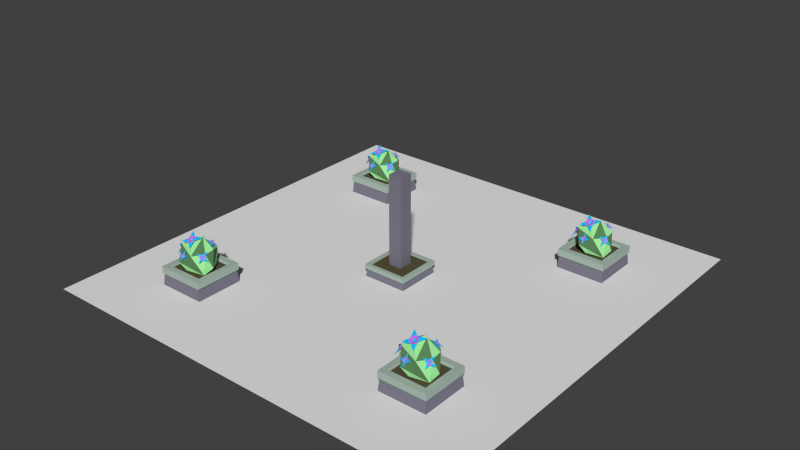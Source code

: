 # Source: GardenRoom_001.blend  (saved by Blender 2.78.0; exported with 4.5.12 LTS)
import bpy
from mathutils import Matrix  # noqa: F401  (used for matrix-valued properties, if any)

bpy.ops.wm.read_factory_settings(use_empty=True)
scene = bpy.context.scene
scene.name = 'Scene'

# ---- collections
col_collection_1 = bpy.data.collections.new('Collection 1'); scene.collection.children.link(col_collection_1)

# ---- materials (node trees are filled in below, after node groups)
mat_gardenwall00 = bpy.data.materials.new('GardenWall00')
mat_gardenwall00.alpha_threshold = 0.0
mat_gardenwall00.use_transparent_shadow = False
mat_gardenwall00.diffuse_color = (0.199, 0.1909, 0.2423, 1.0)
mat_gardenwall00.roughness = 0.5
mat_gardensoil = bpy.data.materials.new('GardenSoil')
mat_gardensoil.alpha_threshold = 0.0
mat_gardensoil.use_transparent_shadow = False
mat_gardensoil.diffuse_color = (0.09741, 0.08496, 0.04149, 1.0)
mat_gardensoil.roughness = 0.5
mat_gardenstone00 = bpy.data.materials.new('GardenStone00')
mat_gardenstone00.alpha_threshold = 0.0
mat_gardenstone00.use_transparent_shadow = False
mat_gardenstone00.diffuse_color = (0.3855, 0.4795, 0.4233, 1.0)
mat_gardenstone00.roughness = 0.5
mat_gardenleaf00 = bpy.data.materials.new('GardenLeaf00')
mat_gardenleaf00.alpha_threshold = 0.0
mat_gardenleaf00.use_transparent_shadow = False
mat_gardenleaf00.diffuse_color = (0.3667, 0.8469, 0.3448, 1.0)
mat_gardenleaf00.roughness = 0.5
mat_gardenleaf01 = bpy.data.materials.new('GardenLeaf01')
mat_gardenleaf01.alpha_threshold = 0.0
mat_gardenleaf01.use_transparent_shadow = False
mat_gardenleaf01.diffuse_color = (0.1092, 0.2423, 0.1031, 1.0)
mat_gardenleaf01.roughness = 0.5
mat_flower00 = bpy.data.materials.new('Flower00')
mat_flower00.alpha_threshold = 0.0
mat_flower00.use_transparent_shadow = False
mat_flower00.diffuse_color = (0.5457, 0.1603, 0.8, 1.0)
mat_flower00.roughness = 0.5
mat_flower01 = bpy.data.materials.new('Flower01')
mat_flower01.alpha_threshold = 0.0
mat_flower01.use_transparent_shadow = False
mat_flower01.diffuse_color = (0.0, 0.5452, 1.0, 1.0)
mat_flower01.roughness = 0.5

# ---- material node trees

# ---- world
world_world = bpy.data.worlds.new('World'); scene.world = world_world
world_world.color = (0.05088, 0.05088, 0.05088)
world_world.use_sun_shadow = False
world_world.sun_shadow_jitter_overblur = 0.0
world_world.cycles.sampling_method = 'NONE'
world_world.cycles.sample_map_resolution = 256

# ---- meshes
me_cube_023 = bpy.data.meshes.new('Cube.023')
me_cube_023.from_pydata([(-0.6008, 0.4902, -0.1709), (-0.1663, 0.4277, -0.4545), (-0.5992, 0.9434, 0.2443), (-0.413, 0.873, -0.5003), (0.06255, 1.147, -0.1709), (0.126, 0.4277, 0.08126), (-0.002558, 0.4902, 0.5601), (0.6292, 0.4277, 0.327), (-0.4985, 0.4277, 0.1546), (0.3729, 0.4902, -0.4518), (0.7381, 0.5417, -9.639e-07), (-0.2281, 0.6936, 0.6923), (-0.7381, 0.6936, -9.592e-07), (0.227, 0.7882, -0.6203), (0.6008, 0.9434, -0.1709), (0.249, 0.8924, 0.5368), (0.6103, 0.9109, 0.1894), (-0.2962, 1.131, -9.977e-07), (-0.9855, 1.426e-07, 0.875), (-0.9387, 0.3, 0.8334), (-0.9855, -1.426e-07, -0.875), (-0.9387, 0.3, -0.8334), (0.9855, 1.426e-07, 0.875), (0.9387, 0.3, 0.8334), (0.9855, -1.426e-07, -0.875), (0.9387, 0.3, -0.8334), (-0.9878, 0.3069, 0.877), (-0.9878, 0.3069, -0.877), (0.9878, 0.3069, -0.877), (0.9878, 0.3069, 0.877), (-0.7293, 0.4277, 0.6185), (-0.7293, 0.4277, -0.6185), (0.7293, 0.4277, -0.6185), (0.7293, 0.4277, 0.6185), (-0.9878, 0.4772, 0.877), (-0.9878, 0.4772, -0.877), (0.9878, 0.4772, -0.877), (0.9878, 0.4772, 0.877), (-0.7701, 0.4772, 0.6594), (-0.7701, 0.4772, -0.6594), (0.7701, 0.4772, -0.6594), (0.7701, 0.4772, 0.6594), (-0.6186, 0.9222, -0.1056), (-0.7666, 0.646, -0.1388), (-0.6678, 0.9624, 0.2853), (-0.8347, 0.6724, 0.2967), (-0.6843, 0.8401, 0.07046), (-0.6992, 0.7989, 0.01483), (-0.7277, 0.7658, 0.07624), (-0.7176, 0.8063, 0.1329), (-0.6699, 0.7946, 0.07975), (-0.7654, 0.7478, -0.01485), (-0.6978, 0.8633, -0.02317), (-0.7067, 0.837, 0.1154), (-0.751, 0.776, 0.1335), (-0.7268, 0.7726, 0.02915), (-0.7719, 0.7304, 0.08348), (-0.6942, 0.8366, 0.01816), (-0.7105, 0.7986, -0.04313), (-0.7263, 0.8728, 0.1528), (-0.6758, 0.8851, 0.04677), (-0.7476, 0.8084, 0.1881), (-0.7849, 0.7664, 0.1693), (0.2198, 0.9135, -0.5711), (0.1113, 0.7477, -0.7337), (-0.09331, 0.9409, -0.4589), (-0.2092, 0.7745, -0.621), (0.02149, 0.8611, -0.5729), (0.04611, 0.8379, -0.6059), (-0.005455, 0.8213, -0.6117), (-0.03007, 0.8445, -0.5786), (0.01607, 0.8305, -0.5735), (0.04476, 0.8139, -0.6649), (0.09388, 0.8807, -0.6004), (-0.01238, 0.8631, -0.5705), (-0.03385, 0.8305, -0.601), (0.02741, 0.8256, -0.624), (-0.0231, 0.8043, -0.6418), (0.04716, 0.8565, -0.592), (0.0927, 0.8423, -0.6282), (-0.03611, 0.8903, -0.5563), (0.04224, 0.89, -0.5604), (-0.07466, 0.853, -0.5725), (-0.08215, 0.8242, -0.6201), (0.1449, 1.102, -0.2094), (0.4849, 1.018, -0.1435), (0.1653, 1.012, -0.5181), (0.5048, 0.929, -0.4454), (0.2794, 1.022, -0.3358), (0.3199, 1.024, -0.2896), (0.3658, 1.002, -0.3189), (0.325, 1.001, -0.3657), (0.3088, 0.9962, -0.3167), (0.401, 1.029, -0.2559), (0.2633, 1.062, -0.2876), (0.2929, 1.015, -0.3648), (0.3595, 0.9994, -0.3518), (0.3571, 1.018, -0.2916), (0.4171, 0.999, -0.3063), (0.2896, 1.033, -0.3059), (0.3284, 1.042, -0.2481), (0.2698, 1.026, -0.4097), (0.2406, 1.04, -0.3491), (0.3348, 0.9964, -0.4093), (0.4055, 0.9932, -0.3808), (-0.2439, 1.021, -0.4916), (-0.503, 0.8553, -0.486), (-0.3245, 1.076, -0.1812), (-0.5854, 0.9124, -0.1686), (-0.3797, 0.9824, -0.3309), (-0.4012, 0.9558, -0.3676), (-0.4422, 0.9428, -0.3287), (-0.4208, 0.9694, -0.2921), (-0.3901, 0.9505, -0.3191), (-0.4662, 0.9309, -0.3982), (-0.3641, 0.9955, -0.4018), (-0.4001, 0.987, -0.3017), (-0.4493, 0.9559, -0.3), (-0.4324, 0.9443, -0.3606), (-0.4862, 0.9267, -0.3317), (-0.3833, 0.9755, -0.3623), (-0.4001, 0.954, -0.4131), (-0.398, 1.017, -0.2765), (-0.3551, 1.01, -0.3363), (-0.4369, 0.9871, -0.2498), (-0.4978, 0.9542, -0.273), (0.1651, 1.178, -0.0692), (-0.4276, 1.214, -0.1733), (0.03418, 1.011, 0.3979), (-0.5534, 1.044, 0.3001), (-0.1294, 1.109, 0.115), (-0.1893, 1.126, 0.05965), (-0.2596, 1.108, 0.1067), (-0.1987, 1.091, 0.1602), (-0.1915, 1.084, 0.09232), (-0.3108, 1.162, 0.01819), (-0.06402, 1.163, 0.03925), (-0.1339, 1.099, 0.1751), (-0.2376, 1.096, 0.139), (-0.2272, 1.125, 0.0677), (-0.3592, 1.117, 0.1084), (-0.1271, 1.134, 0.07123), (-0.1803, 1.163, -0.01123), (-0.07567, 1.093, 0.2391), (-0.02889, 1.115, 0.1398), (-0.1961, 1.071, 0.2516), (-0.3264, 1.095, 0.2147), (0.4032, 0.9593, 0.3882), (0.554, 0.7549, 0.4558), (0.6105, 0.9696, 0.1075), (0.7568, 0.765, 0.1812), (0.5572, 0.8874, 0.2729), (0.5517, 0.8598, 0.3154), (0.5963, 0.8352, 0.2899), (0.6028, 0.8624, 0.2463), (0.5533, 0.8519, 0.2662), (0.5848, 0.8235, 0.3676), (0.527, 0.9068, 0.3359), (0.5856, 0.8836, 0.2498), (0.6187, 0.844, 0.2626), (0.5764, 0.8419, 0.3199), (0.6212, 0.8102, 0.3114), (0.5468, 0.882, 0.3045), (0.534, 0.8581, 0.3624), (0.6081, 0.9117, 0.2246), (0.5483, 0.9169, 0.2683), (0.6403, 0.8665, 0.2164), (0.6667, 0.83, 0.2541), (-0.3818, 0.8035, 0.5598), (-0.09116, 0.7205, 0.7366), (-0.1473, 0.9556, 0.4171), (0.1362, 0.8705, 0.5956), (-0.1577, 0.8454, 0.5519), (-0.1485, 0.8164, 0.5919), (-0.08359, 0.8248, 0.5968), (-0.09128, 0.8542, 0.5564), (-0.1131, 0.822, 0.5531), (-0.1145, 0.7963, 0.6597), (-0.2283, 0.832, 0.5865), (-0.1264, 0.8612, 0.5465), (-0.07208, 0.8442, 0.5817), (-0.1168, 0.8144, 0.6113), (-0.05181, 0.8149, 0.6322), (-0.1724, 0.8309, 0.575), (-0.18, 0.8016, 0.6201), (-0.1376, 0.8929, 0.5286), (-0.1957, 0.8616, 0.5368), (-0.06266, 0.8791, 0.5473), (-0.02435, 0.859, 0.6)], [], [(5, 8, 1), (0, 8, 12), (1, 0, 3), (1, 3, 13), (9, 13, 10), (2, 15, 17), (3, 2, 17), (13, 3, 4), (16, 14, 4), (14, 13, 4), (4, 3, 17), (17, 15, 4), (15, 16, 4), (10, 13, 14), (12, 2, 3), (11, 15, 2), (7, 16, 15), (7, 10, 16), (10, 14, 16), (9, 1, 13), (3, 0, 12), (12, 11, 2), (12, 8, 11), (8, 6, 11), (11, 7, 15), (11, 6, 7), (7, 9, 10), (5, 1, 9), (1, 8, 0), (5, 6, 8), (7, 5, 9), (5, 7, 6), (18, 19, 21, 20), (20, 21, 25, 24), (24, 25, 23, 22), (22, 23, 19, 18), (20, 24, 22, 18), (21, 19, 26, 27), (26, 29, 37, 34), (19, 23, 29, 26), (25, 21, 27, 28), (23, 25, 28, 29), (32, 31, 30, 33), (28, 27, 35, 36), (29, 28, 36, 37), (27, 26, 34, 35), (38, 39, 35, 34), (39, 40, 36, 35), (40, 41, 37, 36), (41, 38, 34, 37), (30, 31, 39, 38), (31, 32, 40, 39), (32, 33, 41, 40), (33, 30, 38, 41), (56, 45, 62), (61, 44, 59), (47, 50, 57), (48, 50, 55), (46, 50, 53), (58, 43, 51), (49, 50, 54), (60, 42, 52), (43, 56, 51), (50, 47, 55), (42, 58, 52), (50, 46, 57), (50, 49, 53), (44, 60, 59), (45, 61, 62), (50, 48, 54), (48, 55, 51, 56), (55, 47, 58, 51), (47, 57, 52, 58), (57, 46, 60, 52), (53, 49, 61, 59), (46, 53, 59, 60), (49, 54, 62, 61), (54, 48, 56, 62), (77, 66, 83), (82, 65, 80), (68, 71, 78), (69, 71, 76), (67, 71, 74), (79, 64, 72), (70, 71, 75), (81, 63, 73), (64, 77, 72), (71, 68, 76), (63, 79, 73), (71, 67, 78), (71, 70, 74), (65, 81, 80), (66, 82, 83), (71, 69, 75), (69, 76, 72, 77), (76, 68, 79, 72), (68, 78, 73, 79), (78, 67, 81, 73), (74, 70, 82, 80), (67, 74, 80, 81), (70, 75, 83, 82), (75, 69, 77, 83), (98, 87, 104), (103, 86, 101), (89, 92, 99), (90, 92, 97), (88, 92, 95), (100, 85, 93), (91, 92, 96), (102, 84, 94), (85, 98, 93), (92, 89, 97), (84, 100, 94), (92, 88, 99), (92, 91, 95), (86, 102, 101), (87, 103, 104), (92, 90, 96), (90, 97, 93, 98), (97, 89, 100, 93), (89, 99, 94, 100), (99, 88, 102, 94), (95, 91, 103, 101), (88, 95, 101, 102), (91, 96, 104, 103), (96, 90, 98, 104), (119, 108, 125), (124, 107, 122), (110, 113, 120), (111, 113, 118), (109, 113, 116), (121, 106, 114), (112, 113, 117), (123, 105, 115), (106, 119, 114), (113, 110, 118), (105, 121, 115), (113, 109, 120), (113, 112, 116), (107, 123, 122), (108, 124, 125), (113, 111, 117), (111, 118, 114, 119), (118, 110, 121, 114), (110, 120, 115, 121), (120, 109, 123, 115), (116, 112, 124, 122), (109, 116, 122, 123), (112, 117, 125, 124), (117, 111, 119, 125), (140, 129, 146), (145, 128, 143), (131, 134, 141), (132, 134, 139), (130, 134, 137), (142, 127, 135), (133, 134, 138), (144, 126, 136), (127, 140, 135), (134, 131, 139), (126, 142, 136), (134, 130, 141), (134, 133, 137), (128, 144, 143), (129, 145, 146), (134, 132, 138), (132, 139, 135, 140), (139, 131, 142, 135), (131, 141, 136, 142), (141, 130, 144, 136), (137, 133, 145, 143), (130, 137, 143, 144), (133, 138, 146, 145), (138, 132, 140, 146), (161, 150, 167), (166, 149, 164), (152, 155, 162), (153, 155, 160), (151, 155, 158), (163, 148, 156), (154, 155, 159), (165, 147, 157), (148, 161, 156), (155, 152, 160), (147, 163, 157), (155, 151, 162), (155, 154, 158), (149, 165, 164), (150, 166, 167), (155, 153, 159), (153, 160, 156, 161), (160, 152, 163, 156), (152, 162, 157, 163), (162, 151, 165, 157), (158, 154, 166, 164), (151, 158, 164, 165), (154, 159, 167, 166), (159, 153, 161, 167), (182, 171, 188), (187, 170, 185), (173, 176, 183), (174, 176, 181), (172, 176, 179), (184, 169, 177), (175, 176, 180), (186, 168, 178), (169, 182, 177), (176, 173, 181), (168, 184, 178), (176, 172, 183), (176, 175, 179), (170, 186, 185), (171, 187, 188), (176, 174, 180), (174, 181, 177, 182), (181, 173, 184, 177), (173, 183, 178, 184), (183, 172, 186, 178), (179, 175, 187, 185), (172, 179, 185, 186), (175, 180, 188, 187), (180, 174, 182, 188)])
me_cube_023.polygons.foreach_set('material_index', [4, 3, 4, 4, 3, 3, 3, 4, 3, 3, 3, 3, 4, 4, 4, 4, 3, 3, 4, 3, 3, 4, 4, 3, 4, 3, 4, 4, 4, 4, 4, 4, 0, 0, 0, 0, 0, 2, 2, 2, 2, 2, 1, 2, 2, 2, 2, 2, 2, 2, 2, 2, 2, 2, 6, 6, 6, 6, 6, 6, 6, 6, 6, 6, 6, 6, 6, 6, 6, 6, 5, 5, 5, 5, 5, 5, 5, 5, 6, 6, 6, 6, 6, 6, 6, 6, 6, 6, 6, 6, 6, 6, 6, 6, 5, 5, 5, 5, 5, 5, 5, 5, 6, 6, 6, 6, 6, 6, 6, 6, 6, 6, 6, 6, 6, 6, 6, 6, 5, 5, 5, 5, 5, 5, 5, 5, 6, 6, 6, 6, 6, 6, 6, 6, 6, 6, 6, 6, 6, 6, 6, 6, 5, 5, 5, 5, 5, 5, 5, 5, 6, 6, 6, 6, 6, 6, 6, 6, 6, 6, 6, 6, 6, 6, 6, 6, 5, 5, 5, 5, 5, 5, 5, 5, 6, 6, 6, 6, 6, 6, 6, 6, 6, 6, 6, 6, 6, 6, 6, 6, 5, 5, 5, 5, 5, 5, 5, 5, 6, 6, 6, 6, 6, 6, 6, 6, 6, 6, 6, 6, 6, 6, 6, 6, 5, 5, 5, 5, 5, 5, 5, 5])
me_cube_023.materials.append(mat_gardenwall00)
me_cube_023.materials.append(mat_gardensoil)
me_cube_023.materials.append(mat_gardenstone00)
me_cube_023.materials.append(mat_gardenleaf00)
me_cube_023.materials.append(mat_gardenleaf01)
me_cube_023.materials.append(mat_flower00)
me_cube_023.materials.append(mat_flower01)
me_cube_023.use_remesh_preserve_volume = False
me_cube_023.use_remesh_preserve_attributes = False
me_cube_023.use_mirror_vertex_groups = False
me_cube_023.update()
me_cube_022 = bpy.data.meshes.new('Cube.022')
me_cube_022.from_pydata([(-0.6008, 0.4902, -0.1709), (-0.1663, 0.4277, -0.4545), (-0.5992, 0.9434, 0.2443), (-0.413, 0.873, -0.5003), (0.06255, 1.147, -0.1709), (0.126, 0.4277, 0.08126), (-0.002558, 0.4902, 0.5601), (0.6292, 0.4277, 0.327), (-0.4985, 0.4277, 0.1546), (0.3729, 0.4902, -0.4518), (0.7381, 0.5417, -9.639e-07), (-0.2281, 0.6936, 0.6923), (-0.7381, 0.6936, -9.592e-07), (0.227, 0.7882, -0.6203), (0.6008, 0.9434, -0.1709), (0.249, 0.8924, 0.5368), (0.6103, 0.9109, 0.1894), (-0.2962, 1.131, -9.977e-07), (-0.9855, 1.426e-07, 0.875), (-0.9387, 0.3, 0.8334), (-0.9855, -1.426e-07, -0.875), (-0.9387, 0.3, -0.8334), (0.9855, 1.426e-07, 0.875), (0.9387, 0.3, 0.8334), (0.9855, -1.426e-07, -0.875), (0.9387, 0.3, -0.8334), (-0.9878, 0.3069, 0.877), (-0.9878, 0.3069, -0.877), (0.9878, 0.3069, -0.877), (0.9878, 0.3069, 0.877), (-0.7293, 0.4277, 0.6185), (-0.7293, 0.4277, -0.6185), (0.7293, 0.4277, -0.6185), (0.7293, 0.4277, 0.6185), (-0.9878, 0.4772, 0.877), (-0.9878, 0.4772, -0.877), (0.9878, 0.4772, -0.877), (0.9878, 0.4772, 0.877), (-0.7701, 0.4772, 0.6594), (-0.7701, 0.4772, -0.6594), (0.7701, 0.4772, -0.6594), (0.7701, 0.4772, 0.6594), (-0.6186, 0.9222, -0.1056), (-0.7666, 0.646, -0.1388), (-0.6678, 0.9624, 0.2853), (-0.8347, 0.6724, 0.2967), (-0.6843, 0.8401, 0.07046), (-0.6992, 0.7989, 0.01483), (-0.7277, 0.7658, 0.07624), (-0.7176, 0.8063, 0.1329), (-0.6699, 0.7946, 0.07975), (-0.7654, 0.7478, -0.01485), (-0.6978, 0.8633, -0.02317), (-0.7067, 0.837, 0.1154), (-0.751, 0.776, 0.1335), (-0.7268, 0.7726, 0.02915), (-0.7719, 0.7304, 0.08348), (-0.6942, 0.8366, 0.01816), (-0.7105, 0.7986, -0.04313), (-0.7263, 0.8728, 0.1528), (-0.6758, 0.8851, 0.04677), (-0.7476, 0.8084, 0.1881), (-0.7849, 0.7664, 0.1693), (0.2198, 0.9135, -0.5711), (0.1113, 0.7477, -0.7337), (-0.09331, 0.9409, -0.4589), (-0.2092, 0.7745, -0.621), (0.02149, 0.8611, -0.5729), (0.04611, 0.8379, -0.6059), (-0.005455, 0.8213, -0.6117), (-0.03007, 0.8445, -0.5786), (0.01607, 0.8305, -0.5735), (0.04476, 0.8139, -0.6649), (0.09388, 0.8807, -0.6004), (-0.01238, 0.8631, -0.5705), (-0.03385, 0.8305, -0.601), (0.02741, 0.8256, -0.624), (-0.0231, 0.8043, -0.6418), (0.04716, 0.8565, -0.592), (0.0927, 0.8423, -0.6282), (-0.03611, 0.8903, -0.5563), (0.04224, 0.89, -0.5604), (-0.07466, 0.853, -0.5725), (-0.08215, 0.8242, -0.6201), (0.1449, 1.102, -0.2094), (0.4849, 1.018, -0.1435), (0.1653, 1.012, -0.5181), (0.5048, 0.929, -0.4454), (0.2794, 1.022, -0.3358), (0.3199, 1.024, -0.2896), (0.3658, 1.002, -0.3189), (0.325, 1.001, -0.3657), (0.3088, 0.9962, -0.3167), (0.401, 1.029, -0.2559), (0.2633, 1.062, -0.2876), (0.2929, 1.015, -0.3648), (0.3595, 0.9994, -0.3518), (0.3571, 1.018, -0.2916), (0.4171, 0.999, -0.3063), (0.2896, 1.033, -0.3059), (0.3284, 1.042, -0.2481), (0.2698, 1.026, -0.4097), (0.2406, 1.04, -0.3491), (0.3348, 0.9964, -0.4093), (0.4055, 0.9932, -0.3808), (-0.2439, 1.021, -0.4916), (-0.503, 0.8553, -0.486), (-0.3245, 1.076, -0.1812), (-0.5854, 0.9124, -0.1686), (-0.3797, 0.9824, -0.3309), (-0.4012, 0.9558, -0.3676), (-0.4422, 0.9428, -0.3287), (-0.4208, 0.9694, -0.2921), (-0.3901, 0.9505, -0.3191), (-0.4662, 0.9309, -0.3982), (-0.3641, 0.9955, -0.4018), (-0.4001, 0.987, -0.3017), (-0.4493, 0.9559, -0.3), (-0.4324, 0.9443, -0.3606), (-0.4862, 0.9267, -0.3317), (-0.3833, 0.9755, -0.3623), (-0.4001, 0.954, -0.4131), (-0.398, 1.017, -0.2765), (-0.3551, 1.01, -0.3363), (-0.4369, 0.9871, -0.2498), (-0.4978, 0.9542, -0.273), (0.1651, 1.178, -0.0692), (-0.4276, 1.214, -0.1733), (0.03418, 1.011, 0.3979), (-0.5534, 1.044, 0.3001), (-0.1294, 1.109, 0.115), (-0.1893, 1.126, 0.05965), (-0.2596, 1.108, 0.1067), (-0.1987, 1.091, 0.1602), (-0.1915, 1.084, 0.09232), (-0.3108, 1.162, 0.01819), (-0.06402, 1.163, 0.03925), (-0.1339, 1.099, 0.1751), (-0.2376, 1.096, 0.139), (-0.2272, 1.125, 0.0677), (-0.3592, 1.117, 0.1084), (-0.1271, 1.134, 0.07123), (-0.1803, 1.163, -0.01123), (-0.07567, 1.093, 0.2391), (-0.02889, 1.115, 0.1398), (-0.1961, 1.071, 0.2516), (-0.3264, 1.095, 0.2147), (0.4032, 0.9593, 0.3882), (0.554, 0.7549, 0.4558), (0.6105, 0.9696, 0.1075), (0.7568, 0.765, 0.1812), (0.5572, 0.8874, 0.2729), (0.5517, 0.8598, 0.3154), (0.5963, 0.8352, 0.2899), (0.6028, 0.8624, 0.2463), (0.5533, 0.8519, 0.2662), (0.5848, 0.8235, 0.3676), (0.527, 0.9068, 0.3359), (0.5856, 0.8836, 0.2498), (0.6187, 0.844, 0.2626), (0.5764, 0.8419, 0.3199), (0.6212, 0.8102, 0.3114), (0.5468, 0.882, 0.3045), (0.534, 0.8581, 0.3624), (0.6081, 0.9117, 0.2246), (0.5483, 0.9169, 0.2683), (0.6403, 0.8665, 0.2164), (0.6667, 0.83, 0.2541), (-0.3818, 0.8035, 0.5598), (-0.09116, 0.7205, 0.7366), (-0.1473, 0.9556, 0.4171), (0.1362, 0.8705, 0.5956), (-0.1577, 0.8454, 0.5519), (-0.1485, 0.8164, 0.5919), (-0.08359, 0.8248, 0.5968), (-0.09128, 0.8542, 0.5564), (-0.1131, 0.822, 0.5531), (-0.1145, 0.7963, 0.6597), (-0.2283, 0.832, 0.5865), (-0.1264, 0.8612, 0.5465), (-0.07208, 0.8442, 0.5817), (-0.1168, 0.8144, 0.6113), (-0.05181, 0.8149, 0.6322), (-0.1724, 0.8309, 0.575), (-0.18, 0.8016, 0.6201), (-0.1376, 0.8929, 0.5286), (-0.1957, 0.8616, 0.5368), (-0.06266, 0.8791, 0.5473), (-0.02435, 0.859, 0.6)], [], [(5, 8, 1), (0, 8, 12), (1, 0, 3), (1, 3, 13), (9, 13, 10), (2, 15, 17), (3, 2, 17), (13, 3, 4), (16, 14, 4), (14, 13, 4), (4, 3, 17), (17, 15, 4), (15, 16, 4), (10, 13, 14), (12, 2, 3), (11, 15, 2), (7, 16, 15), (7, 10, 16), (10, 14, 16), (9, 1, 13), (3, 0, 12), (12, 11, 2), (12, 8, 11), (8, 6, 11), (11, 7, 15), (11, 6, 7), (7, 9, 10), (5, 1, 9), (1, 8, 0), (5, 6, 8), (7, 5, 9), (5, 7, 6), (18, 19, 21, 20), (20, 21, 25, 24), (24, 25, 23, 22), (22, 23, 19, 18), (20, 24, 22, 18), (21, 19, 26, 27), (26, 29, 37, 34), (19, 23, 29, 26), (25, 21, 27, 28), (23, 25, 28, 29), (32, 31, 30, 33), (28, 27, 35, 36), (29, 28, 36, 37), (27, 26, 34, 35), (38, 39, 35, 34), (39, 40, 36, 35), (40, 41, 37, 36), (41, 38, 34, 37), (30, 31, 39, 38), (31, 32, 40, 39), (32, 33, 41, 40), (33, 30, 38, 41), (56, 45, 62), (61, 44, 59), (47, 50, 57), (48, 50, 55), (46, 50, 53), (58, 43, 51), (49, 50, 54), (60, 42, 52), (43, 56, 51), (50, 47, 55), (42, 58, 52), (50, 46, 57), (50, 49, 53), (44, 60, 59), (45, 61, 62), (50, 48, 54), (48, 55, 51, 56), (55, 47, 58, 51), (47, 57, 52, 58), (57, 46, 60, 52), (53, 49, 61, 59), (46, 53, 59, 60), (49, 54, 62, 61), (54, 48, 56, 62), (77, 66, 83), (82, 65, 80), (68, 71, 78), (69, 71, 76), (67, 71, 74), (79, 64, 72), (70, 71, 75), (81, 63, 73), (64, 77, 72), (71, 68, 76), (63, 79, 73), (71, 67, 78), (71, 70, 74), (65, 81, 80), (66, 82, 83), (71, 69, 75), (69, 76, 72, 77), (76, 68, 79, 72), (68, 78, 73, 79), (78, 67, 81, 73), (74, 70, 82, 80), (67, 74, 80, 81), (70, 75, 83, 82), (75, 69, 77, 83), (98, 87, 104), (103, 86, 101), (89, 92, 99), (90, 92, 97), (88, 92, 95), (100, 85, 93), (91, 92, 96), (102, 84, 94), (85, 98, 93), (92, 89, 97), (84, 100, 94), (92, 88, 99), (92, 91, 95), (86, 102, 101), (87, 103, 104), (92, 90, 96), (90, 97, 93, 98), (97, 89, 100, 93), (89, 99, 94, 100), (99, 88, 102, 94), (95, 91, 103, 101), (88, 95, 101, 102), (91, 96, 104, 103), (96, 90, 98, 104), (119, 108, 125), (124, 107, 122), (110, 113, 120), (111, 113, 118), (109, 113, 116), (121, 106, 114), (112, 113, 117), (123, 105, 115), (106, 119, 114), (113, 110, 118), (105, 121, 115), (113, 109, 120), (113, 112, 116), (107, 123, 122), (108, 124, 125), (113, 111, 117), (111, 118, 114, 119), (118, 110, 121, 114), (110, 120, 115, 121), (120, 109, 123, 115), (116, 112, 124, 122), (109, 116, 122, 123), (112, 117, 125, 124), (117, 111, 119, 125), (140, 129, 146), (145, 128, 143), (131, 134, 141), (132, 134, 139), (130, 134, 137), (142, 127, 135), (133, 134, 138), (144, 126, 136), (127, 140, 135), (134, 131, 139), (126, 142, 136), (134, 130, 141), (134, 133, 137), (128, 144, 143), (129, 145, 146), (134, 132, 138), (132, 139, 135, 140), (139, 131, 142, 135), (131, 141, 136, 142), (141, 130, 144, 136), (137, 133, 145, 143), (130, 137, 143, 144), (133, 138, 146, 145), (138, 132, 140, 146), (161, 150, 167), (166, 149, 164), (152, 155, 162), (153, 155, 160), (151, 155, 158), (163, 148, 156), (154, 155, 159), (165, 147, 157), (148, 161, 156), (155, 152, 160), (147, 163, 157), (155, 151, 162), (155, 154, 158), (149, 165, 164), (150, 166, 167), (155, 153, 159), (153, 160, 156, 161), (160, 152, 163, 156), (152, 162, 157, 163), (162, 151, 165, 157), (158, 154, 166, 164), (151, 158, 164, 165), (154, 159, 167, 166), (159, 153, 161, 167), (182, 171, 188), (187, 170, 185), (173, 176, 183), (174, 176, 181), (172, 176, 179), (184, 169, 177), (175, 176, 180), (186, 168, 178), (169, 182, 177), (176, 173, 181), (168, 184, 178), (176, 172, 183), (176, 175, 179), (170, 186, 185), (171, 187, 188), (176, 174, 180), (174, 181, 177, 182), (181, 173, 184, 177), (173, 183, 178, 184), (183, 172, 186, 178), (179, 175, 187, 185), (172, 179, 185, 186), (175, 180, 188, 187), (180, 174, 182, 188)])
me_cube_022.polygons.foreach_set('material_index', [4, 3, 4, 4, 3, 3, 3, 4, 3, 3, 3, 3, 4, 4, 4, 4, 3, 3, 4, 3, 3, 4, 4, 3, 4, 3, 4, 4, 4, 4, 4, 4, 0, 0, 0, 0, 0, 2, 2, 2, 2, 2, 1, 2, 2, 2, 2, 2, 2, 2, 2, 2, 2, 2, 6, 6, 6, 6, 6, 6, 6, 6, 6, 6, 6, 6, 6, 6, 6, 6, 5, 5, 5, 5, 5, 5, 5, 5, 6, 6, 6, 6, 6, 6, 6, 6, 6, 6, 6, 6, 6, 6, 6, 6, 5, 5, 5, 5, 5, 5, 5, 5, 6, 6, 6, 6, 6, 6, 6, 6, 6, 6, 6, 6, 6, 6, 6, 6, 5, 5, 5, 5, 5, 5, 5, 5, 6, 6, 6, 6, 6, 6, 6, 6, 6, 6, 6, 6, 6, 6, 6, 6, 5, 5, 5, 5, 5, 5, 5, 5, 6, 6, 6, 6, 6, 6, 6, 6, 6, 6, 6, 6, 6, 6, 6, 6, 5, 5, 5, 5, 5, 5, 5, 5, 6, 6, 6, 6, 6, 6, 6, 6, 6, 6, 6, 6, 6, 6, 6, 6, 5, 5, 5, 5, 5, 5, 5, 5, 6, 6, 6, 6, 6, 6, 6, 6, 6, 6, 6, 6, 6, 6, 6, 6, 5, 5, 5, 5, 5, 5, 5, 5])
me_cube_022.materials.append(mat_gardenwall00)
me_cube_022.materials.append(mat_gardensoil)
me_cube_022.materials.append(mat_gardenstone00)
me_cube_022.materials.append(mat_gardenleaf00)
me_cube_022.materials.append(mat_gardenleaf01)
me_cube_022.materials.append(mat_flower00)
me_cube_022.materials.append(mat_flower01)
me_cube_022.use_remesh_preserve_volume = False
me_cube_022.use_remesh_preserve_attributes = False
me_cube_022.use_mirror_vertex_groups = False
me_cube_022.update()
me_cube_021 = bpy.data.meshes.new('Cube.021')
me_cube_021.from_pydata([(-0.6008, 0.4902, -0.1709), (-0.1663, 0.4277, -0.4545), (-0.5992, 0.9434, 0.2443), (-0.413, 0.873, -0.5003), (0.06255, 1.147, -0.1709), (0.126, 0.4277, 0.08126), (-0.002558, 0.4902, 0.5601), (0.6292, 0.4277, 0.327), (-0.4985, 0.4277, 0.1546), (0.3729, 0.4902, -0.4518), (0.7381, 0.5417, -9.639e-07), (-0.2281, 0.6936, 0.6923), (-0.7381, 0.6936, -9.592e-07), (0.227, 0.7882, -0.6203), (0.6008, 0.9434, -0.1709), (0.249, 0.8924, 0.5368), (0.6103, 0.9109, 0.1894), (-0.2962, 1.131, -9.977e-07), (-0.9855, 1.426e-07, 0.875), (-0.9387, 0.3, 0.8334), (-0.9855, -1.426e-07, -0.875), (-0.9387, 0.3, -0.8334), (0.9855, 1.426e-07, 0.875), (0.9387, 0.3, 0.8334), (0.9855, -1.426e-07, -0.875), (0.9387, 0.3, -0.8334), (-0.9878, 0.3069, 0.877), (-0.9878, 0.3069, -0.877), (0.9878, 0.3069, -0.877), (0.9878, 0.3069, 0.877), (-0.7293, 0.4277, 0.6185), (-0.7293, 0.4277, -0.6185), (0.7293, 0.4277, -0.6185), (0.7293, 0.4277, 0.6185), (-0.9878, 0.4772, 0.877), (-0.9878, 0.4772, -0.877), (0.9878, 0.4772, -0.877), (0.9878, 0.4772, 0.877), (-0.7701, 0.4772, 0.6594), (-0.7701, 0.4772, -0.6594), (0.7701, 0.4772, -0.6594), (0.7701, 0.4772, 0.6594), (-0.6186, 0.9222, -0.1056), (-0.7666, 0.646, -0.1388), (-0.6678, 0.9624, 0.2853), (-0.8347, 0.6724, 0.2967), (-0.6843, 0.8401, 0.07046), (-0.6992, 0.7989, 0.01483), (-0.7277, 0.7658, 0.07624), (-0.7176, 0.8063, 0.1329), (-0.6699, 0.7946, 0.07975), (-0.7654, 0.7478, -0.01485), (-0.6978, 0.8633, -0.02317), (-0.7067, 0.837, 0.1154), (-0.751, 0.776, 0.1335), (-0.7268, 0.7726, 0.02915), (-0.7719, 0.7304, 0.08348), (-0.6942, 0.8366, 0.01816), (-0.7105, 0.7986, -0.04313), (-0.7263, 0.8728, 0.1528), (-0.6758, 0.8851, 0.04677), (-0.7476, 0.8084, 0.1881), (-0.7849, 0.7664, 0.1693), (0.2198, 0.9135, -0.5711), (0.1113, 0.7477, -0.7337), (-0.09331, 0.9409, -0.4589), (-0.2092, 0.7745, -0.621), (0.02149, 0.8611, -0.5729), (0.04611, 0.8379, -0.6059), (-0.005455, 0.8213, -0.6117), (-0.03007, 0.8445, -0.5786), (0.01607, 0.8305, -0.5735), (0.04476, 0.8139, -0.6649), (0.09388, 0.8807, -0.6004), (-0.01238, 0.8631, -0.5705), (-0.03385, 0.8305, -0.601), (0.02741, 0.8256, -0.624), (-0.0231, 0.8043, -0.6418), (0.04716, 0.8565, -0.592), (0.0927, 0.8423, -0.6282), (-0.03611, 0.8903, -0.5563), (0.04224, 0.89, -0.5604), (-0.07466, 0.853, -0.5725), (-0.08215, 0.8242, -0.6201), (0.1449, 1.102, -0.2094), (0.4849, 1.018, -0.1435), (0.1653, 1.012, -0.5181), (0.5048, 0.929, -0.4454), (0.2794, 1.022, -0.3358), (0.3199, 1.024, -0.2896), (0.3658, 1.002, -0.3189), (0.325, 1.001, -0.3657), (0.3088, 0.9962, -0.3167), (0.401, 1.029, -0.2559), (0.2633, 1.062, -0.2876), (0.2929, 1.015, -0.3648), (0.3595, 0.9994, -0.3518), (0.3571, 1.018, -0.2916), (0.4171, 0.999, -0.3063), (0.2896, 1.033, -0.3059), (0.3284, 1.042, -0.2481), (0.2698, 1.026, -0.4097), (0.2406, 1.04, -0.3491), (0.3348, 0.9964, -0.4093), (0.4055, 0.9932, -0.3808), (-0.2439, 1.021, -0.4916), (-0.503, 0.8553, -0.486), (-0.3245, 1.076, -0.1812), (-0.5854, 0.9124, -0.1686), (-0.3797, 0.9824, -0.3309), (-0.4012, 0.9558, -0.3676), (-0.4422, 0.9428, -0.3287), (-0.4208, 0.9694, -0.2921), (-0.3901, 0.9505, -0.3191), (-0.4662, 0.9309, -0.3982), (-0.3641, 0.9955, -0.4018), (-0.4001, 0.987, -0.3017), (-0.4493, 0.9559, -0.3), (-0.4324, 0.9443, -0.3606), (-0.4862, 0.9267, -0.3317), (-0.3833, 0.9755, -0.3623), (-0.4001, 0.954, -0.4131), (-0.398, 1.017, -0.2765), (-0.3551, 1.01, -0.3363), (-0.4369, 0.9871, -0.2498), (-0.4978, 0.9542, -0.273), (0.1651, 1.178, -0.0692), (-0.4276, 1.214, -0.1733), (0.03418, 1.011, 0.3979), (-0.5534, 1.044, 0.3001), (-0.1294, 1.109, 0.115), (-0.1893, 1.126, 0.05965), (-0.2596, 1.108, 0.1067), (-0.1987, 1.091, 0.1602), (-0.1915, 1.084, 0.09232), (-0.3108, 1.162, 0.01819), (-0.06402, 1.163, 0.03925), (-0.1339, 1.099, 0.1751), (-0.2376, 1.096, 0.139), (-0.2272, 1.125, 0.0677), (-0.3592, 1.117, 0.1084), (-0.1271, 1.134, 0.07123), (-0.1803, 1.163, -0.01123), (-0.07567, 1.093, 0.2391), (-0.02889, 1.115, 0.1398), (-0.1961, 1.071, 0.2516), (-0.3264, 1.095, 0.2147), (0.4032, 0.9593, 0.3882), (0.554, 0.7549, 0.4558), (0.6105, 0.9696, 0.1075), (0.7568, 0.765, 0.1812), (0.5572, 0.8874, 0.2729), (0.5517, 0.8598, 0.3154), (0.5963, 0.8352, 0.2899), (0.6028, 0.8624, 0.2463), (0.5533, 0.8519, 0.2662), (0.5848, 0.8235, 0.3676), (0.527, 0.9068, 0.3359), (0.5856, 0.8836, 0.2498), (0.6187, 0.844, 0.2626), (0.5764, 0.8419, 0.3199), (0.6212, 0.8102, 0.3114), (0.5468, 0.882, 0.3045), (0.534, 0.8581, 0.3624), (0.6081, 0.9117, 0.2246), (0.5483, 0.9169, 0.2683), (0.6403, 0.8665, 0.2164), (0.6667, 0.83, 0.2541), (-0.3818, 0.8035, 0.5598), (-0.09116, 0.7205, 0.7366), (-0.1473, 0.9556, 0.4171), (0.1362, 0.8705, 0.5956), (-0.1577, 0.8454, 0.5519), (-0.1485, 0.8164, 0.5919), (-0.08359, 0.8248, 0.5968), (-0.09128, 0.8542, 0.5564), (-0.1131, 0.822, 0.5531), (-0.1145, 0.7963, 0.6597), (-0.2283, 0.832, 0.5865), (-0.1264, 0.8612, 0.5465), (-0.07208, 0.8442, 0.5817), (-0.1168, 0.8144, 0.6113), (-0.05181, 0.8149, 0.6322), (-0.1724, 0.8309, 0.575), (-0.18, 0.8016, 0.6201), (-0.1376, 0.8929, 0.5286), (-0.1957, 0.8616, 0.5368), (-0.06266, 0.8791, 0.5473), (-0.02435, 0.859, 0.6)], [], [(5, 8, 1), (0, 8, 12), (1, 0, 3), (1, 3, 13), (9, 13, 10), (2, 15, 17), (3, 2, 17), (13, 3, 4), (16, 14, 4), (14, 13, 4), (4, 3, 17), (17, 15, 4), (15, 16, 4), (10, 13, 14), (12, 2, 3), (11, 15, 2), (7, 16, 15), (7, 10, 16), (10, 14, 16), (9, 1, 13), (3, 0, 12), (12, 11, 2), (12, 8, 11), (8, 6, 11), (11, 7, 15), (11, 6, 7), (7, 9, 10), (5, 1, 9), (1, 8, 0), (5, 6, 8), (7, 5, 9), (5, 7, 6), (18, 19, 21, 20), (20, 21, 25, 24), (24, 25, 23, 22), (22, 23, 19, 18), (20, 24, 22, 18), (21, 19, 26, 27), (26, 29, 37, 34), (19, 23, 29, 26), (25, 21, 27, 28), (23, 25, 28, 29), (32, 31, 30, 33), (28, 27, 35, 36), (29, 28, 36, 37), (27, 26, 34, 35), (38, 39, 35, 34), (39, 40, 36, 35), (40, 41, 37, 36), (41, 38, 34, 37), (30, 31, 39, 38), (31, 32, 40, 39), (32, 33, 41, 40), (33, 30, 38, 41), (56, 45, 62), (61, 44, 59), (47, 50, 57), (48, 50, 55), (46, 50, 53), (58, 43, 51), (49, 50, 54), (60, 42, 52), (43, 56, 51), (50, 47, 55), (42, 58, 52), (50, 46, 57), (50, 49, 53), (44, 60, 59), (45, 61, 62), (50, 48, 54), (48, 55, 51, 56), (55, 47, 58, 51), (47, 57, 52, 58), (57, 46, 60, 52), (53, 49, 61, 59), (46, 53, 59, 60), (49, 54, 62, 61), (54, 48, 56, 62), (77, 66, 83), (82, 65, 80), (68, 71, 78), (69, 71, 76), (67, 71, 74), (79, 64, 72), (70, 71, 75), (81, 63, 73), (64, 77, 72), (71, 68, 76), (63, 79, 73), (71, 67, 78), (71, 70, 74), (65, 81, 80), (66, 82, 83), (71, 69, 75), (69, 76, 72, 77), (76, 68, 79, 72), (68, 78, 73, 79), (78, 67, 81, 73), (74, 70, 82, 80), (67, 74, 80, 81), (70, 75, 83, 82), (75, 69, 77, 83), (98, 87, 104), (103, 86, 101), (89, 92, 99), (90, 92, 97), (88, 92, 95), (100, 85, 93), (91, 92, 96), (102, 84, 94), (85, 98, 93), (92, 89, 97), (84, 100, 94), (92, 88, 99), (92, 91, 95), (86, 102, 101), (87, 103, 104), (92, 90, 96), (90, 97, 93, 98), (97, 89, 100, 93), (89, 99, 94, 100), (99, 88, 102, 94), (95, 91, 103, 101), (88, 95, 101, 102), (91, 96, 104, 103), (96, 90, 98, 104), (119, 108, 125), (124, 107, 122), (110, 113, 120), (111, 113, 118), (109, 113, 116), (121, 106, 114), (112, 113, 117), (123, 105, 115), (106, 119, 114), (113, 110, 118), (105, 121, 115), (113, 109, 120), (113, 112, 116), (107, 123, 122), (108, 124, 125), (113, 111, 117), (111, 118, 114, 119), (118, 110, 121, 114), (110, 120, 115, 121), (120, 109, 123, 115), (116, 112, 124, 122), (109, 116, 122, 123), (112, 117, 125, 124), (117, 111, 119, 125), (140, 129, 146), (145, 128, 143), (131, 134, 141), (132, 134, 139), (130, 134, 137), (142, 127, 135), (133, 134, 138), (144, 126, 136), (127, 140, 135), (134, 131, 139), (126, 142, 136), (134, 130, 141), (134, 133, 137), (128, 144, 143), (129, 145, 146), (134, 132, 138), (132, 139, 135, 140), (139, 131, 142, 135), (131, 141, 136, 142), (141, 130, 144, 136), (137, 133, 145, 143), (130, 137, 143, 144), (133, 138, 146, 145), (138, 132, 140, 146), (161, 150, 167), (166, 149, 164), (152, 155, 162), (153, 155, 160), (151, 155, 158), (163, 148, 156), (154, 155, 159), (165, 147, 157), (148, 161, 156), (155, 152, 160), (147, 163, 157), (155, 151, 162), (155, 154, 158), (149, 165, 164), (150, 166, 167), (155, 153, 159), (153, 160, 156, 161), (160, 152, 163, 156), (152, 162, 157, 163), (162, 151, 165, 157), (158, 154, 166, 164), (151, 158, 164, 165), (154, 159, 167, 166), (159, 153, 161, 167), (182, 171, 188), (187, 170, 185), (173, 176, 183), (174, 176, 181), (172, 176, 179), (184, 169, 177), (175, 176, 180), (186, 168, 178), (169, 182, 177), (176, 173, 181), (168, 184, 178), (176, 172, 183), (176, 175, 179), (170, 186, 185), (171, 187, 188), (176, 174, 180), (174, 181, 177, 182), (181, 173, 184, 177), (173, 183, 178, 184), (183, 172, 186, 178), (179, 175, 187, 185), (172, 179, 185, 186), (175, 180, 188, 187), (180, 174, 182, 188)])
me_cube_021.polygons.foreach_set('material_index', [4, 3, 4, 4, 3, 3, 3, 4, 3, 3, 3, 3, 4, 4, 4, 4, 3, 3, 4, 3, 3, 4, 4, 3, 4, 3, 4, 4, 4, 4, 4, 4, 0, 0, 0, 0, 0, 2, 2, 2, 2, 2, 1, 2, 2, 2, 2, 2, 2, 2, 2, 2, 2, 2, 6, 6, 6, 6, 6, 6, 6, 6, 6, 6, 6, 6, 6, 6, 6, 6, 5, 5, 5, 5, 5, 5, 5, 5, 6, 6, 6, 6, 6, 6, 6, 6, 6, 6, 6, 6, 6, 6, 6, 6, 5, 5, 5, 5, 5, 5, 5, 5, 6, 6, 6, 6, 6, 6, 6, 6, 6, 6, 6, 6, 6, 6, 6, 6, 5, 5, 5, 5, 5, 5, 5, 5, 6, 6, 6, 6, 6, 6, 6, 6, 6, 6, 6, 6, 6, 6, 6, 6, 5, 5, 5, 5, 5, 5, 5, 5, 6, 6, 6, 6, 6, 6, 6, 6, 6, 6, 6, 6, 6, 6, 6, 6, 5, 5, 5, 5, 5, 5, 5, 5, 6, 6, 6, 6, 6, 6, 6, 6, 6, 6, 6, 6, 6, 6, 6, 6, 5, 5, 5, 5, 5, 5, 5, 5, 6, 6, 6, 6, 6, 6, 6, 6, 6, 6, 6, 6, 6, 6, 6, 6, 5, 5, 5, 5, 5, 5, 5, 5])
me_cube_021.materials.append(mat_gardenwall00)
me_cube_021.materials.append(mat_gardensoil)
me_cube_021.materials.append(mat_gardenstone00)
me_cube_021.materials.append(mat_gardenleaf00)
me_cube_021.materials.append(mat_gardenleaf01)
me_cube_021.materials.append(mat_flower00)
me_cube_021.materials.append(mat_flower01)
me_cube_021.use_remesh_preserve_volume = False
me_cube_021.use_remesh_preserve_attributes = False
me_cube_021.use_mirror_vertex_groups = False
me_cube_021.update()
me_cube_017 = bpy.data.meshes.new('Cube.017')
me_cube_017.from_pydata([(-0.6008, 0.4902, -0.1709), (-0.1663, 0.4277, -0.4545), (-0.5992, 0.9434, 0.2443), (-0.413, 0.873, -0.5003), (0.06255, 1.147, -0.1709), (0.126, 0.4277, 0.08126), (-0.002558, 0.4902, 0.5601), (0.6292, 0.4277, 0.327), (-0.4985, 0.4277, 0.1546), (0.3729, 0.4902, -0.4518), (0.7381, 0.5417, -9.639e-07), (-0.2281, 0.6936, 0.6923), (-0.7381, 0.6936, -9.592e-07), (0.227, 0.7882, -0.6203), (0.6008, 0.9434, -0.1709), (0.249, 0.8924, 0.5368), (0.6103, 0.9109, 0.1894), (-0.2962, 1.131, -9.977e-07), (-0.9855, 1.426e-07, 0.875), (-0.9387, 0.3, 0.8334), (-0.9855, -1.426e-07, -0.875), (-0.9387, 0.3, -0.8334), (0.9855, 1.426e-07, 0.875), (0.9387, 0.3, 0.8334), (0.9855, -1.426e-07, -0.875), (0.9387, 0.3, -0.8334), (-0.9878, 0.3069, 0.877), (-0.9878, 0.3069, -0.877), (0.9878, 0.3069, -0.877), (0.9878, 0.3069, 0.877), (-0.7293, 0.4277, 0.6185), (-0.7293, 0.4277, -0.6185), (0.7293, 0.4277, -0.6185), (0.7293, 0.4277, 0.6185), (-0.9878, 0.4772, 0.877), (-0.9878, 0.4772, -0.877), (0.9878, 0.4772, -0.877), (0.9878, 0.4772, 0.877), (-0.7701, 0.4772, 0.6594), (-0.7701, 0.4772, -0.6594), (0.7701, 0.4772, -0.6594), (0.7701, 0.4772, 0.6594), (-0.6186, 0.9222, -0.1056), (-0.7666, 0.646, -0.1388), (-0.6678, 0.9624, 0.2853), (-0.8347, 0.6724, 0.2967), (-0.6843, 0.8401, 0.07046), (-0.6992, 0.7989, 0.01483), (-0.7277, 0.7658, 0.07624), (-0.7176, 0.8063, 0.1329), (-0.6699, 0.7946, 0.07975), (-0.7654, 0.7478, -0.01485), (-0.6978, 0.8633, -0.02317), (-0.7067, 0.837, 0.1154), (-0.751, 0.776, 0.1335), (-0.7268, 0.7726, 0.02915), (-0.7719, 0.7304, 0.08348), (-0.6942, 0.8366, 0.01816), (-0.7105, 0.7986, -0.04313), (-0.7263, 0.8728, 0.1528), (-0.6758, 0.8851, 0.04677), (-0.7476, 0.8084, 0.1881), (-0.7849, 0.7664, 0.1693), (0.2198, 0.9135, -0.5711), (0.1113, 0.7477, -0.7337), (-0.09331, 0.9409, -0.4589), (-0.2092, 0.7745, -0.621), (0.02149, 0.8611, -0.5729), (0.04611, 0.8379, -0.6059), (-0.005455, 0.8213, -0.6117), (-0.03007, 0.8445, -0.5786), (0.01607, 0.8305, -0.5735), (0.04476, 0.8139, -0.6649), (0.09388, 0.8807, -0.6004), (-0.01238, 0.8631, -0.5705), (-0.03385, 0.8305, -0.601), (0.02741, 0.8256, -0.624), (-0.0231, 0.8043, -0.6418), (0.04716, 0.8565, -0.592), (0.0927, 0.8423, -0.6282), (-0.03611, 0.8903, -0.5563), (0.04224, 0.89, -0.5604), (-0.07466, 0.853, -0.5725), (-0.08215, 0.8242, -0.6201), (0.1449, 1.102, -0.2094), (0.4849, 1.018, -0.1435), (0.1653, 1.012, -0.5181), (0.5048, 0.929, -0.4454), (0.2794, 1.022, -0.3358), (0.3199, 1.024, -0.2896), (0.3658, 1.002, -0.3189), (0.325, 1.001, -0.3657), (0.3088, 0.9962, -0.3167), (0.401, 1.029, -0.2559), (0.2633, 1.062, -0.2876), (0.2929, 1.015, -0.3648), (0.3595, 0.9994, -0.3518), (0.3571, 1.018, -0.2916), (0.4171, 0.999, -0.3063), (0.2896, 1.033, -0.3059), (0.3284, 1.042, -0.2481), (0.2698, 1.026, -0.4097), (0.2406, 1.04, -0.3491), (0.3348, 0.9964, -0.4093), (0.4055, 0.9932, -0.3808), (-0.2439, 1.021, -0.4916), (-0.503, 0.8553, -0.486), (-0.3245, 1.076, -0.1812), (-0.5854, 0.9124, -0.1686), (-0.3797, 0.9824, -0.3309), (-0.4012, 0.9558, -0.3676), (-0.4422, 0.9428, -0.3287), (-0.4208, 0.9694, -0.2921), (-0.3901, 0.9505, -0.3191), (-0.4662, 0.9309, -0.3982), (-0.3641, 0.9955, -0.4018), (-0.4001, 0.987, -0.3017), (-0.4493, 0.9559, -0.3), (-0.4324, 0.9443, -0.3606), (-0.4862, 0.9267, -0.3317), (-0.3833, 0.9755, -0.3623), (-0.4001, 0.954, -0.4131), (-0.398, 1.017, -0.2765), (-0.3551, 1.01, -0.3363), (-0.4369, 0.9871, -0.2498), (-0.4978, 0.9542, -0.273), (0.1651, 1.178, -0.0692), (-0.4276, 1.214, -0.1733), (0.03418, 1.011, 0.3979), (-0.5534, 1.044, 0.3001), (-0.1294, 1.109, 0.115), (-0.1893, 1.126, 0.05965), (-0.2596, 1.108, 0.1067), (-0.1987, 1.091, 0.1602), (-0.1915, 1.084, 0.09232), (-0.3108, 1.162, 0.01819), (-0.06402, 1.163, 0.03925), (-0.1339, 1.099, 0.1751), (-0.2376, 1.096, 0.139), (-0.2272, 1.125, 0.0677), (-0.3592, 1.117, 0.1084), (-0.1271, 1.134, 0.07123), (-0.1803, 1.163, -0.01123), (-0.07567, 1.093, 0.2391), (-0.02889, 1.115, 0.1398), (-0.1961, 1.071, 0.2516), (-0.3264, 1.095, 0.2147), (0.4032, 0.9593, 0.3882), (0.554, 0.7549, 0.4558), (0.6105, 0.9696, 0.1075), (0.7568, 0.765, 0.1812), (0.5572, 0.8874, 0.2729), (0.5517, 0.8598, 0.3154), (0.5963, 0.8352, 0.2899), (0.6028, 0.8624, 0.2463), (0.5533, 0.8519, 0.2662), (0.5848, 0.8235, 0.3676), (0.527, 0.9068, 0.3359), (0.5856, 0.8836, 0.2498), (0.6187, 0.844, 0.2626), (0.5764, 0.8419, 0.3199), (0.6212, 0.8102, 0.3114), (0.5468, 0.882, 0.3045), (0.534, 0.8581, 0.3624), (0.6081, 0.9117, 0.2246), (0.5483, 0.9169, 0.2683), (0.6403, 0.8665, 0.2164), (0.6667, 0.83, 0.2541), (-0.3818, 0.8035, 0.5598), (-0.09116, 0.7205, 0.7366), (-0.1473, 0.9556, 0.4171), (0.1362, 0.8705, 0.5956), (-0.1577, 0.8454, 0.5519), (-0.1485, 0.8164, 0.5919), (-0.08359, 0.8248, 0.5968), (-0.09128, 0.8542, 0.5564), (-0.1131, 0.822, 0.5531), (-0.1145, 0.7963, 0.6597), (-0.2283, 0.832, 0.5865), (-0.1264, 0.8612, 0.5465), (-0.07208, 0.8442, 0.5817), (-0.1168, 0.8144, 0.6113), (-0.05181, 0.8149, 0.6322), (-0.1724, 0.8309, 0.575), (-0.18, 0.8016, 0.6201), (-0.1376, 0.8929, 0.5286), (-0.1957, 0.8616, 0.5368), (-0.06266, 0.8791, 0.5473), (-0.02435, 0.859, 0.6)], [], [(5, 8, 1), (0, 8, 12), (1, 0, 3), (1, 3, 13), (9, 13, 10), (2, 15, 17), (3, 2, 17), (13, 3, 4), (16, 14, 4), (14, 13, 4), (4, 3, 17), (17, 15, 4), (15, 16, 4), (10, 13, 14), (12, 2, 3), (11, 15, 2), (7, 16, 15), (7, 10, 16), (10, 14, 16), (9, 1, 13), (3, 0, 12), (12, 11, 2), (12, 8, 11), (8, 6, 11), (11, 7, 15), (11, 6, 7), (7, 9, 10), (5, 1, 9), (1, 8, 0), (5, 6, 8), (7, 5, 9), (5, 7, 6), (18, 19, 21, 20), (20, 21, 25, 24), (24, 25, 23, 22), (22, 23, 19, 18), (20, 24, 22, 18), (21, 19, 26, 27), (26, 29, 37, 34), (19, 23, 29, 26), (25, 21, 27, 28), (23, 25, 28, 29), (32, 31, 30, 33), (28, 27, 35, 36), (29, 28, 36, 37), (27, 26, 34, 35), (38, 39, 35, 34), (39, 40, 36, 35), (40, 41, 37, 36), (41, 38, 34, 37), (30, 31, 39, 38), (31, 32, 40, 39), (32, 33, 41, 40), (33, 30, 38, 41), (56, 45, 62), (61, 44, 59), (47, 50, 57), (48, 50, 55), (46, 50, 53), (58, 43, 51), (49, 50, 54), (60, 42, 52), (43, 56, 51), (50, 47, 55), (42, 58, 52), (50, 46, 57), (50, 49, 53), (44, 60, 59), (45, 61, 62), (50, 48, 54), (48, 55, 51, 56), (55, 47, 58, 51), (47, 57, 52, 58), (57, 46, 60, 52), (53, 49, 61, 59), (46, 53, 59, 60), (49, 54, 62, 61), (54, 48, 56, 62), (77, 66, 83), (82, 65, 80), (68, 71, 78), (69, 71, 76), (67, 71, 74), (79, 64, 72), (70, 71, 75), (81, 63, 73), (64, 77, 72), (71, 68, 76), (63, 79, 73), (71, 67, 78), (71, 70, 74), (65, 81, 80), (66, 82, 83), (71, 69, 75), (69, 76, 72, 77), (76, 68, 79, 72), (68, 78, 73, 79), (78, 67, 81, 73), (74, 70, 82, 80), (67, 74, 80, 81), (70, 75, 83, 82), (75, 69, 77, 83), (98, 87, 104), (103, 86, 101), (89, 92, 99), (90, 92, 97), (88, 92, 95), (100, 85, 93), (91, 92, 96), (102, 84, 94), (85, 98, 93), (92, 89, 97), (84, 100, 94), (92, 88, 99), (92, 91, 95), (86, 102, 101), (87, 103, 104), (92, 90, 96), (90, 97, 93, 98), (97, 89, 100, 93), (89, 99, 94, 100), (99, 88, 102, 94), (95, 91, 103, 101), (88, 95, 101, 102), (91, 96, 104, 103), (96, 90, 98, 104), (119, 108, 125), (124, 107, 122), (110, 113, 120), (111, 113, 118), (109, 113, 116), (121, 106, 114), (112, 113, 117), (123, 105, 115), (106, 119, 114), (113, 110, 118), (105, 121, 115), (113, 109, 120), (113, 112, 116), (107, 123, 122), (108, 124, 125), (113, 111, 117), (111, 118, 114, 119), (118, 110, 121, 114), (110, 120, 115, 121), (120, 109, 123, 115), (116, 112, 124, 122), (109, 116, 122, 123), (112, 117, 125, 124), (117, 111, 119, 125), (140, 129, 146), (145, 128, 143), (131, 134, 141), (132, 134, 139), (130, 134, 137), (142, 127, 135), (133, 134, 138), (144, 126, 136), (127, 140, 135), (134, 131, 139), (126, 142, 136), (134, 130, 141), (134, 133, 137), (128, 144, 143), (129, 145, 146), (134, 132, 138), (132, 139, 135, 140), (139, 131, 142, 135), (131, 141, 136, 142), (141, 130, 144, 136), (137, 133, 145, 143), (130, 137, 143, 144), (133, 138, 146, 145), (138, 132, 140, 146), (161, 150, 167), (166, 149, 164), (152, 155, 162), (153, 155, 160), (151, 155, 158), (163, 148, 156), (154, 155, 159), (165, 147, 157), (148, 161, 156), (155, 152, 160), (147, 163, 157), (155, 151, 162), (155, 154, 158), (149, 165, 164), (150, 166, 167), (155, 153, 159), (153, 160, 156, 161), (160, 152, 163, 156), (152, 162, 157, 163), (162, 151, 165, 157), (158, 154, 166, 164), (151, 158, 164, 165), (154, 159, 167, 166), (159, 153, 161, 167), (182, 171, 188), (187, 170, 185), (173, 176, 183), (174, 176, 181), (172, 176, 179), (184, 169, 177), (175, 176, 180), (186, 168, 178), (169, 182, 177), (176, 173, 181), (168, 184, 178), (176, 172, 183), (176, 175, 179), (170, 186, 185), (171, 187, 188), (176, 174, 180), (174, 181, 177, 182), (181, 173, 184, 177), (173, 183, 178, 184), (183, 172, 186, 178), (179, 175, 187, 185), (172, 179, 185, 186), (175, 180, 188, 187), (180, 174, 182, 188)])
me_cube_017.polygons.foreach_set('material_index', [4, 3, 4, 4, 3, 3, 3, 4, 3, 3, 3, 3, 4, 4, 4, 4, 3, 3, 4, 3, 3, 4, 4, 3, 4, 3, 4, 4, 4, 4, 4, 4, 0, 0, 0, 0, 0, 2, 2, 2, 2, 2, 1, 2, 2, 2, 2, 2, 2, 2, 2, 2, 2, 2, 6, 6, 6, 6, 6, 6, 6, 6, 6, 6, 6, 6, 6, 6, 6, 6, 5, 5, 5, 5, 5, 5, 5, 5, 6, 6, 6, 6, 6, 6, 6, 6, 6, 6, 6, 6, 6, 6, 6, 6, 5, 5, 5, 5, 5, 5, 5, 5, 6, 6, 6, 6, 6, 6, 6, 6, 6, 6, 6, 6, 6, 6, 6, 6, 5, 5, 5, 5, 5, 5, 5, 5, 6, 6, 6, 6, 6, 6, 6, 6, 6, 6, 6, 6, 6, 6, 6, 6, 5, 5, 5, 5, 5, 5, 5, 5, 6, 6, 6, 6, 6, 6, 6, 6, 6, 6, 6, 6, 6, 6, 6, 6, 5, 5, 5, 5, 5, 5, 5, 5, 6, 6, 6, 6, 6, 6, 6, 6, 6, 6, 6, 6, 6, 6, 6, 6, 5, 5, 5, 5, 5, 5, 5, 5, 6, 6, 6, 6, 6, 6, 6, 6, 6, 6, 6, 6, 6, 6, 6, 6, 5, 5, 5, 5, 5, 5, 5, 5])
me_cube_017.materials.append(mat_gardenwall00)
me_cube_017.materials.append(mat_gardensoil)
me_cube_017.materials.append(mat_gardenstone00)
me_cube_017.materials.append(mat_gardenleaf00)
me_cube_017.materials.append(mat_gardenleaf01)
me_cube_017.materials.append(mat_flower00)
me_cube_017.materials.append(mat_flower01)
me_cube_017.use_remesh_preserve_volume = False
me_cube_017.use_remesh_preserve_attributes = False
me_cube_017.use_mirror_vertex_groups = False
me_cube_017.update()
me_cube_014 = bpy.data.meshes.new('Cube.014')
me_cube_014.from_pydata([(-0.875, 3.879e-08, 0.8875), (-0.8247, 0.3069, 0.8365), (-0.875, -3.879e-08, -0.8875), (-0.8247, 0.3069, -0.8365), (0.875, 3.879e-08, 0.8875), (0.8247, 0.3069, 0.8365), (0.875, -3.879e-08, -0.8875), (0.8247, 0.3069, -0.8365), (-0.8937, 0.3069, 0.9065), (-0.8937, 0.3069, -0.9065), (0.8937, 0.3069, -0.9065), (0.8937, 0.3069, 0.9065), (-0.2682, 0.4277, 0.2808), (-0.2682, 0.4277, -0.2808), (0.2682, 0.4277, -0.2808), (0.2682, 0.4277, 0.2808), (-0.8937, 0.4772, 0.9065), (-0.8937, 0.4772, -0.9065), (0.8937, 0.4772, -0.9065), (0.8937, 0.4772, 0.9065), (-0.7461, 0.4772, 0.7589), (-0.7461, 0.4772, -0.7589), (0.7461, 0.4772, -0.7589), (0.7461, 0.4772, 0.7589), (-0.7343, 0.4277, 0.7469), (-0.7343, 0.4277, -0.7469), (0.7343, 0.4277, -0.7469), (0.7343, 0.4277, 0.7469), (-0.2682, 4.0, 0.2808), (-0.2682, 4.0, -0.2808), (0.2682, 4.0, -0.2808), (0.2682, 4.0, 0.2808)], [], [(0, 1, 3, 2), (2, 3, 7, 6), (6, 7, 5, 4), (4, 5, 1, 0), (2, 6, 4, 0), (3, 1, 8, 9), (8, 11, 19, 16), (1, 5, 11, 8), (7, 3, 9, 10), (5, 7, 10, 11), (15, 14, 30, 31), (10, 9, 17, 18), (11, 10, 18, 19), (9, 8, 16, 17), (20, 21, 17, 16), (21, 22, 18, 17), (22, 23, 19, 18), (23, 20, 16, 19), (24, 25, 21, 20), (25, 26, 22, 21), (26, 27, 23, 22), (27, 24, 20, 23), (12, 13, 25, 24), (13, 14, 26, 25), (14, 15, 27, 26), (15, 12, 24, 27), (30, 29, 28, 31), (13, 12, 28, 29), (12, 15, 31, 28), (14, 13, 29, 30)])
me_cube_014.polygons.foreach_set('material_index', [0, 0, 0, 0, 0, 1, 1, 1, 1, 1, 0, 1, 1, 1, 1, 1, 1, 1, 1, 1, 1, 1, 2, 2, 2, 2, 0, 0, 0, 0])
me_cube_014.materials.append(mat_gardenwall00)
me_cube_014.materials.append(mat_gardenstone00)
me_cube_014.materials.append(mat_gardensoil)
me_cube_014.use_remesh_preserve_volume = False
me_cube_014.use_remesh_preserve_attributes = False
me_cube_014.use_mirror_vertex_groups = False
me_cube_014.update()
me_plane = bpy.data.meshes.new('Plane')
me_plane.from_pydata([(-8.5, 3.715e-07, 8.5), (8.5, 3.715e-07, 8.5), (-8.5, -3.715e-07, -8.5), (8.5, -3.715e-07, -8.5)], [], [(0, 1, 3, 2)])
me_plane.use_remesh_preserve_volume = False
me_plane.use_remesh_preserve_attributes = False
me_plane.use_mirror_vertex_groups = False
me_plane.update()

# ---- objects
ob_interior = bpy.data.objects.new('Interior', None)
ob_int_003 = bpy.data.objects.new('Int.003', me_cube_023)
ob_int_001 = bpy.data.objects.new('Int.001', me_cube_022)
ob_int_000 = bpy.data.objects.new('Int.000', me_cube_021)
ob_int_002 = bpy.data.objects.new('Int.002', me_cube_017)
ob_int_004 = bpy.data.objects.new('Int.004', me_cube_014)
ob_floor = bpy.data.objects.new('Floor', me_plane)

# ---- transforms, parenting, visibility, modifiers, constraints
ob_interior.location = (0.0, 0.0, 0.0)
ob_interior.rotation_euler = (1.571, -0.0, 0.0)
ob_interior.empty_display_type = 'CUBE'
ob_interior.empty_image_offset = (0.0, 0.0)
ob_interior.lineart.crease_threshold = 0.0
ob_int_003.parent = ob_interior
ob_int_003.location = (5.05, 0.0, -5.05)
ob_int_003.scale = (0.9617, 1.572, 1.083)
ob_int_003.lineart.crease_threshold = 0.0
ob_int_001.parent = ob_interior
ob_int_001.location = (-5.05, 0.0, -5.05)
ob_int_001.scale = (0.9617, 1.572, 1.083)
ob_int_001.lineart.crease_threshold = 0.0
ob_int_000.parent = ob_interior
ob_int_000.location = (-5.05, 2.207e-07, 5.05)
ob_int_000.scale = (0.9617, 1.572, 1.083)
ob_int_000.lineart.crease_threshold = 0.0
ob_int_002.parent = ob_interior
ob_int_002.location = (5.05, 2.207e-07, 5.05)
ob_int_002.scale = (0.9617, 1.572, 1.083)
ob_int_002.lineart.crease_threshold = 0.0
ob_int_004.parent = ob_interior
ob_int_004.location = (0.0, 0.0, 0.0)
ob_int_004.lineart.crease_threshold = 0.0
ob_floor.location = (0.0, 0.0, 0.0)
ob_floor.rotation_euler = (1.571, -0.0, 0.0)
ob_floor.lineart.crease_threshold = 0.0

# ---- collection membership
col_collection_1.objects.link(ob_interior)
col_collection_1.objects.link(ob_int_003)
col_collection_1.objects.link(ob_int_001)
col_collection_1.objects.link(ob_int_000)
col_collection_1.objects.link(ob_int_002)
col_collection_1.objects.link(ob_int_004)
col_collection_1.objects.link(ob_floor)

# ---- scene / render settings (as saved in the file)
scene.frame_start = 1; scene.frame_end = 250; scene.frame_set(1)
scene.render.engine = 'BLENDER_EEVEE_NEXT'
scene.render.resolution_percentage = 50
scene.render.dither_intensity = 0.0
scene.cycles.use_denoising = False
scene.cycles.samples = 10
scene.cycles.sampling_pattern = 'TABULATED_SOBOL'
scene.cycles.light_sampling_threshold = 0.0
scene.cycles.use_adaptive_sampling = False
scene.cycles.use_light_tree = False
scene.cycles.blur_glossy = 0.0
scene.cycles.pixel_filter_type = 'GAUSSIAN'
scene.cycles.sample_clamp_indirect = 0.0
scene.view_settings.view_transform = 'Standard'
bpy.context.view_layer.update()

# ---- added for rendering (the .blend has no active camera and no usable light): camera, sun
cam_auto = bpy.data.cameras.new('AutoCamera')
cam_auto.lens = 50.0
cam_auto.sensor_width = 36.0
cam_auto.clip_end = 1000.0
ob_auto_camera = bpy.data.objects.new('AutoCamera', cam_auto)
scene.collection.objects.link(ob_auto_camera)
ob_auto_camera.location = (22.5497, -27.0596, 20.0397)
ob_auto_camera.rotation_euler = (1.09748, -7.21219e-08, 0.694738)
scene.camera = ob_auto_camera
light_auto_sun = bpy.data.lights.new('AutoSun', 'SUN')
light_auto_sun.energy = 3.0
light_auto_sun.angle = 0.0523599
ob_auto_sun = bpy.data.objects.new('AutoSun', light_auto_sun)
scene.collection.objects.link(ob_auto_sun)
ob_auto_sun.rotation_euler = (0.872665, 0.174533, 0.523599)
bpy.context.view_layer.update()
